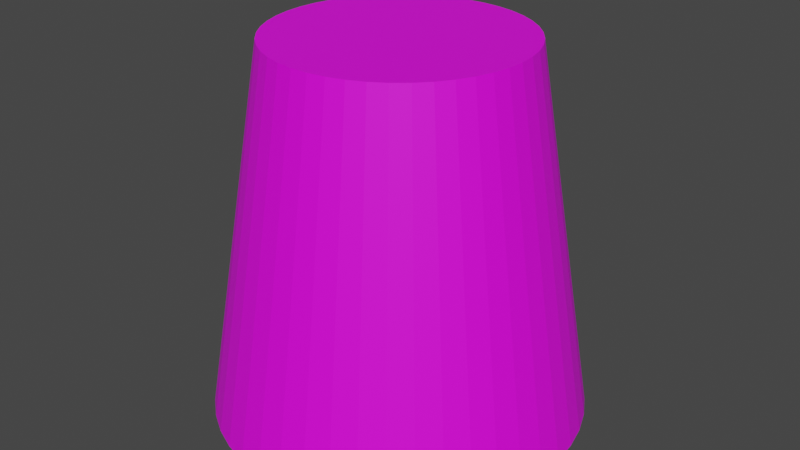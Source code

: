 # Source: knob.blend  (saved by Blender 2.93.21; exported with 4.5.12 LTS)
import bpy
from mathutils import Matrix  # noqa: F401  (used for matrix-valued properties, if any)

bpy.ops.wm.read_factory_settings(use_empty=True)
scene = bpy.context.scene
scene.name = 'Scene'

# ---- images (referenced by path relative to the original .blend; pixels are not part of the script)
import os
ASSET_DIR = os.environ.get("B2B_ASSET_DIR", "")  # directory of the original .blend (textures are referenced by path, not embedded)
HERE = os.path.dirname(os.path.abspath(__file__))  # packed textures are extracted next to this script under _unpacked/

def load_image(name, relpath, width, height, colorspace="sRGB"):
    """Load a texture the original file referenced (path relative to the .blend, or extracted next to this script)."""
    p = next((c for c in (os.path.join(HERE, relpath), os.path.join(ASSET_DIR, relpath)) if relpath and os.path.exists(c)), "")
    if p:
        img = bpy.data.images.load(p, check_existing=True)
        img.name = name
    else:  # same state as the original file: an image datablock whose file is absent (Cycles renders it pink)
        img = bpy.data.images.new(name, width, height)
        img.source = "FILE"
        img.filepath = "//" + (relpath or name)
    img.colorspace_settings.name = colorspace
    return img
img_dialoverlay_png_001 = load_image('dialoverlay.png.001', 'dialoverlay.png', 1024, 1024, 'sRGB')

# ---- materials (node trees are filled in below, after node groups)
mat_knob = bpy.data.materials.new('Knob')
mat_knob.use_transparent_shadow = False

# ---- material node trees
mat_knob.use_nodes = True; mat_knob.node_tree.nodes.clear()
_N = mat_knob.node_tree.nodes; _L = mat_knob.node_tree.links
n0 = _N.new('ShaderNodeBsdfPrincipled'); n0.name = 'Principled BSDF'; n0.location = (10, 300)
n0.distribution = 'GGX'
n0.subsurface_method = 'BURLEY'
n0.inputs[3].default_value = 1.45
n0.inputs[27].default_value = (0.0, 0.0, 0.0, 1.0)
n0.inputs[28].default_value = 1.0
n1 = _N.new('ShaderNodeOutputMaterial'); n1.name = 'Material Output'; n1.location = (300, 300)
n2 = _N.new('ShaderNodeTexImage'); n2.name = 'Image Texture'; n2.location = (-482, 266)
n2.image = img_dialoverlay_png_001
_L.new(n0.outputs[0], n1.inputs[0])
_L.new(n2.outputs[0], n0.inputs[0])
n1.is_active_output = True

# ---- world
world_world = bpy.data.worlds.new('World'); scene.world = world_world
world_world.use_nodes = True; world_world.node_tree.nodes.clear()
_N = world_world.node_tree.nodes; _L = world_world.node_tree.links
n0 = _N.new('ShaderNodeOutputWorld'); n0.name = 'World Output'; n0.location = (300, 300)
n1 = _N.new('ShaderNodeBackground'); n1.name = 'Background'; n1.location = (10, 300)
n1.inputs[0].default_value = (0.05088, 0.05088, 0.05088, 1.0)
_L.new(n1.outputs[0], n0.inputs[0])
n0.is_active_output = True
world_world.color = (0.05088, 0.05088, 0.05088)
world_world.use_sun_shadow = False
world_world.sun_shadow_jitter_overblur = 0.0

# ---- meshes
me_cylinder = bpy.data.meshes.new('Cylinder')
me_cylinder.from_pydata([(0.0, 1.0, -1.0), (-1.176e-08, 0.6712, 1.0), (0.1392, 0.9903, -1.0), (0.09341, 0.6647, 1.0), (0.2756, 0.9613, -1.0), (0.185, 0.6452, 1.0), (0.4067, 0.9135, -1.0), (0.273, 0.6132, 1.0), (0.5299, 0.848, -1.0), (0.3557, 0.5692, 1.0), (0.6428, 0.766, -1.0), (0.4314, 0.5142, 1.0), (0.7431, 0.6691, -1.0), (0.4988, 0.4491, 1.0), (0.829, 0.5592, -1.0), (0.5565, 0.3753, 1.0), (0.8988, 0.4384, -1.0), (0.6033, 0.2942, 1.0), (0.9511, 0.309, -1.0), (0.6384, 0.2074, 1.0), (0.9848, 0.1736, -1.0), (0.661, 0.1166, 1.0), (0.9994, 0.0349, -1.0), (0.6708, 0.02343, 1.0), (0.9945, -0.1045, -1.0), (0.6675, -0.07016, 1.0), (0.9703, -0.2419, -1.0), (0.6513, -0.1624, 1.0), (0.9272, -0.3746, -1.0), (0.6223, -0.2514, 1.0), (0.866, -0.5, -1.0), (0.5813, -0.3356, 1.0), (0.788, -0.6157, -1.0), (0.5289, -0.4132, 1.0), (0.6947, -0.7193, -1.0), (0.4663, -0.4828, 1.0), (0.5878, -0.809, -1.0), (0.3945, -0.543, 1.0), (0.4695, -0.8829, -1.0), (0.3151, -0.5926, 1.0), (0.342, -0.9397, -1.0), (0.2296, -0.6307, 1.0), (0.2079, -0.9781, -1.0), (0.1396, -0.6565, 1.0), (0.06976, -0.9976, -1.0), (0.04682, -0.6696, 1.0), (-0.06976, -0.9976, -1.0), (-0.04682, -0.6696, 1.0), (-0.2079, -0.9781, -1.0), (-0.1396, -0.6565, 1.0), (-0.342, -0.9397, -1.0), (-0.2296, -0.6307, 1.0), (-0.4695, -0.8829, -1.0), (-0.3151, -0.5926, 1.0), (-0.5878, -0.809, -1.0), (-0.3945, -0.543, 1.0), (-0.6947, -0.7193, -1.0), (-0.4663, -0.4828, 1.0), (-0.788, -0.6157, -1.0), (-0.5289, -0.4132, 1.0), (-0.866, -0.5, -1.0), (-0.5813, -0.3356, 1.0), (-0.9272, -0.3746, -1.0), (-0.6223, -0.2514, 1.0), (-0.9703, -0.2419, -1.0), (-0.6513, -0.1624, 1.0), (-0.9945, -0.1045, -1.0), (-0.6675, -0.07016, 1.0), (-0.9994, 0.0349, -1.0), (-0.6708, 0.02342, 1.0), (-0.9848, 0.1736, -1.0), (-0.661, 0.1166, 1.0), (-0.9511, 0.309, -1.0), (-0.6384, 0.2074, 1.0), (-0.8988, 0.4384, -1.0), (-0.6033, 0.2942, 1.0), (-0.829, 0.5592, -1.0), (-0.5565, 0.3753, 1.0), (-0.7431, 0.6691, -1.0), (-0.4988, 0.4491, 1.0), (-0.6428, 0.766, -1.0), (-0.4314, 0.5142, 1.0), (-0.5299, 0.848, -1.0), (-0.3557, 0.5692, 1.0), (-0.4067, 0.9135, -1.0), (-0.273, 0.6132, 1.0), (-0.2756, 0.9613, -1.0), (-0.185, 0.6452, 1.0), (-0.1392, 0.9903, -1.0), (-0.09341, 0.6647, 1.0)], [], [(0, 1, 3, 2), (2, 3, 5, 4), (4, 5, 7, 6), (6, 7, 9, 8), (8, 9, 11, 10), (10, 11, 13, 12), (12, 13, 15, 14), (14, 15, 17, 16), (16, 17, 19, 18), (18, 19, 21, 20), (20, 21, 23, 22), (22, 23, 25, 24), (24, 25, 27, 26), (26, 27, 29, 28), (28, 29, 31, 30), (30, 31, 33, 32), (32, 33, 35, 34), (34, 35, 37, 36), (36, 37, 39, 38), (38, 39, 41, 40), (40, 41, 43, 42), (42, 43, 45, 44), (44, 45, 47, 46), (46, 47, 49, 48), (48, 49, 51, 50), (50, 51, 53, 52), (52, 53, 55, 54), (54, 55, 57, 56), (56, 57, 59, 58), (58, 59, 61, 60), (60, 61, 63, 62), (62, 63, 65, 64), (64, 65, 67, 66), (66, 67, 69, 68), (68, 69, 71, 70), (70, 71, 73, 72), (72, 73, 75, 74), (74, 75, 77, 76), (76, 77, 79, 78), (78, 79, 81, 80), (80, 81, 83, 82), (82, 83, 85, 84), (84, 85, 87, 86), (3, 1, 89, 87, 85, 83, 81, 79, 77, 75, 73, 71, 69, 67, 65, 63, 61, 59, 57, 55, 53, 51, 49, 47, 45, 43, 41, 39, 37, 35, 33, 31, 29, 27, 25, 23, 21, 19, 17, 15, 13, 11, 9, 7, 5), (86, 87, 89, 88), (88, 89, 1, 0), (0, 2, 4, 6, 8, 10, 12, 14, 16, 18, 20, 22, 24, 26, 28, 30, 32, 34, 36, 38, 40, 42, 44, 46, 48, 50, 52, 54, 56, 58, 60, 62, 64, 66, 68, 70, 72, 74, 76, 78, 80, 82, 84, 86, 88)])
_uv = me_cylinder.uv_layers.new(name='UVMap')
_uv.uv.foreach_set('vector', [0.6916, 0.653, 0.6916, 0.9951, 0.6764, 0.9951, 0.6764, 0.653, 0.6764, 0.653, 0.6764, 0.9951, 0.6612, 0.9951, 0.6612, 0.653, 0.6612, 0.653, 0.6612, 0.9951, 0.646, 0.9951, 0.646, 0.653, 0.646, 0.653, 0.646, 0.9951, 0.6308, 0.9951, 0.6308, 0.653, 0.6308, 0.653, 0.6308, 0.9951, 0.6156, 0.9951, 0.6156, 0.653, 0.6156, 0.653, 0.6156, 0.9951, 0.6004, 0.9951, 0.6004, 0.653, 0.6004, 0.653, 0.6004, 0.9951, 0.5852, 0.9951, 0.5852, 0.653, 0.5852, 0.653, 0.5852, 0.9951, 0.57, 0.9951, 0.57, 0.653, 0.57, 0.653, 0.57, 0.9951, 0.5548, 0.9951, 0.5548, 0.653, 0.5548, 0.653, 0.5548, 0.9951, 0.5396, 0.9951, 0.5396, 0.653, 0.5396, 0.653, 0.5396, 0.9951, 0.5244, 0.9951, 0.5244, 0.653, 0.5244, 0.653, 0.5244, 0.9951, 0.5092, 0.9951, 0.5092, 0.653, 0.5092, 0.653, 0.5092, 0.9951, 0.4939, 0.9951, 0.4939, 0.653, 0.4939, 0.653, 0.4939, 0.9951, 0.4787, 0.9951, 0.4787, 0.653, 0.4787, 0.653, 0.4787, 0.9951, 0.4635, 0.9951, 0.4635, 0.653, 0.4635, 0.653, 0.4635, 0.9951, 0.4483, 0.9951, 0.4483, 0.653, 0.4483, 0.653, 0.4483, 0.9951, 0.4331, 0.9951, 0.4331, 0.653, 0.4331, 0.653, 0.4331, 0.9951, 0.4179, 0.9951, 0.4179, 0.653, 0.4179, 0.653, 0.4179, 0.9951, 0.4027, 0.9951, 0.4027, 0.653, 0.4027, 0.653, 0.4027, 0.9951, 0.3875, 0.9951, 0.3875, 0.653, 0.3875, 0.653, 0.3875, 0.9951, 0.3723, 0.9951, 0.3723, 0.653, 0.3723, 0.653, 0.3723, 0.9951, 0.3571, 0.9951, 0.3571, 0.653, 0.3571, 0.653, 0.3571, 0.9951, 0.3419, 0.9951, 0.3419, 0.653, 0.3419, 0.653, 0.3419, 0.9951, 0.3267, 0.9951, 0.3267, 0.653, 0.3267, 0.653, 0.3267, 0.9951, 0.3115, 0.9951, 0.3115, 0.653, 0.3115, 0.653, 0.3115, 0.9951, 0.2963, 0.9951, 0.2963, 0.653, 0.2963, 0.653, 0.2963, 0.9951, 0.2811, 0.9951, 0.2811, 0.653, 0.2811, 0.653, 0.2811, 0.9951, 0.2659, 0.9951, 0.2659, 0.653, 0.2659, 0.653, 0.2659, 0.9951, 0.2507, 0.9951, 0.2507, 0.653, 0.2507, 0.653, 0.2507, 0.9951, 0.2354, 0.9951, 0.2354, 0.653, 0.2354, 0.653, 0.2354, 0.9951, 0.2202, 0.9951, 0.2202, 0.653, 0.2202, 0.653, 0.2202, 0.9951, 0.205, 0.9951, 0.205, 0.653, 0.205, 0.653, 0.205, 0.9951, 0.1898, 0.9951, 0.1898, 0.653, 0.1898, 0.653, 0.1898, 0.9951, 0.1746, 0.9951, 0.1746, 0.653, 0.1746, 0.653, 0.1746, 0.9951, 0.1594, 0.9951, 0.1594, 0.653, 0.1594, 0.653, 0.1594, 0.9951, 0.1442, 0.9951, 0.1442, 0.653, 0.1442, 0.653, 0.1442, 0.9951, 0.129, 0.9951, 0.129, 0.653, 0.129, 0.653, 0.129, 0.9951, 0.1138, 0.9951, 0.1138, 0.653, 0.1138, 0.653, 0.1138, 0.9951, 0.0986, 0.9951, 0.0986, 0.653, 0.0986, 0.653, 0.0986, 0.9951, 0.08339, 0.9951, 0.08339, 0.653, 0.08339, 0.653, 0.08339, 0.9951, 0.06819, 0.9951, 0.06819, 0.653, 0.06819, 0.653, 0.06819, 0.9951, 0.05298, 0.9951, 0.05298, 0.653, 0.05298, 0.653, 0.05298, 0.9951, 0.03778, 0.9951, 0.03778, 0.653, 0.4232, 0.5998, 0.4103, 0.5888, 0.3992, 0.5761, 0.3899, 0.562, 0.3828, 0.5467, 0.3779, 0.5306, 0.3753, 0.5139, 0.3752, 0.497, 0.3774, 0.4802, 0.3819, 0.4638, 0.3888, 0.4482, 0.3977, 0.4336, 0.4086, 0.4204, 0.4213, 0.4088, 0.4354, 0.3989, 0.4508, 0.3912, 0.467, 0.3855, 0.4839, 0.3822, 0.5011, 0.3812, 0.5182, 0.3825, 0.5349, 0.3862, 0.5509, 0.3921, 0.5658, 0.4002, 0.5795, 0.4103, 0.5915, 0.4222, 0.6017, 0.4356, 0.61, 0.4504, 0.616, 0.4661, 0.6197, 0.4826, 0.6211, 0.4994, 0.6201, 0.5163, 0.6167, 0.5329, 0.611, 0.549, 0.6031, 0.5641, 0.5931, 0.578, 0.5813, 0.5905, 0.5679, 0.6012, 0.5531, 0.6101, 0.5372, 0.6168, 0.5206, 0.6213, 0.5035, 0.6235, 0.4864, 0.6233, 0.4694, 0.6208, 0.4531, 0.616, 0.4375, 0.6089, 0.03778, 0.653, 0.03778, 0.9951, 0.02257, 0.9951, 0.02257, 0.653, 0.02257, 0.653, 0.02257, 0.9951, 0.007364, 0.9951, 0.007364, 0.653, 0.7578, 0.01333, 0.7263, 0.01553, 0.6954, 0.02209, 0.6657, 0.03288, 0.6379, 0.0477, 0.6123, 0.06625, 0.5896, 0.08817, 0.5702, 0.113, 0.5544, 0.1404, 0.5426, 0.1696, 0.535, 0.2003, 0.5317, 0.2316, 0.5328, 0.2632, 0.5383, 0.2943, 0.548, 0.3243, 0.5618, 0.3527, 0.5795, 0.3788, 0.6006, 0.4023, 0.6248, 0.4226, 0.6516, 0.4393, 0.6804, 0.4521, 0.7107, 0.4608, 0.742, 0.4652, 0.7735, 0.4652, 0.8048, 0.4608, 0.8351, 0.4521, 0.864, 0.4393, 0.8907, 0.4226, 0.9149, 0.4023, 0.936, 0.3788, 0.9537, 0.3527, 0.9675, 0.3243, 0.9773, 0.2943, 0.9827, 0.2632, 0.9838, 0.2316, 0.9805, 0.2003, 0.9729, 0.1696, 0.9611, 0.1404, 0.9453, 0.113, 0.9259, 0.08817, 0.9032, 0.06625, 0.8776, 0.0477, 0.8498, 0.03288, 0.8201, 0.02209, 0.7892, 0.01553])
me_cylinder.materials.append(mat_knob)
me_cylinder.use_remesh_fix_poles = True
me_cylinder.use_remesh_preserve_attributes = False
me_cylinder.update()

# ---- objects
ob_cylinder = bpy.data.objects.new('Cylinder', me_cylinder)

# ---- transforms, parenting, visibility, modifiers, constraints
ob_cylinder.location = (0.0, 0.0, 0.0)

# ---- collection membership
scene.collection.objects.link(ob_cylinder)

# ---- scene / render settings (as saved in the file)
scene.frame_start = 1; scene.frame_end = 250; scene.frame_set(1)
scene.render.engine = 'BLENDER_EEVEE_NEXT'
scene.cycles.use_denoising = False
scene.cycles.samples = 128
scene.cycles.sampling_pattern = 'TABULATED_SOBOL'
scene.cycles.use_adaptive_sampling = False
scene.cycles.use_light_tree = False
scene.view_settings.view_transform = 'Filmic'
bpy.context.view_layer.update()

# ---- added for rendering (the .blend has no active camera and no usable light): camera, sun
cam_auto = bpy.data.cameras.new('AutoCamera')
cam_auto.lens = 50.0
cam_auto.sensor_width = 36.0
cam_auto.clip_end = 1000.0
ob_auto_camera = bpy.data.objects.new('AutoCamera', cam_auto)
scene.collection.objects.link(ob_auto_camera)
ob_auto_camera.location = (3.20312, -3.84253, 2.5625)
ob_auto_camera.rotation_euler = (1.09748, -7.21219e-08, 0.694738)
scene.camera = ob_auto_camera
light_auto_sun = bpy.data.lights.new('AutoSun', 'SUN')
light_auto_sun.energy = 3.0
light_auto_sun.angle = 0.0523599
ob_auto_sun = bpy.data.objects.new('AutoSun', light_auto_sun)
scene.collection.objects.link(ob_auto_sun)
ob_auto_sun.rotation_euler = (0.872665, 0.174533, 0.523599)
bpy.context.view_layer.update()
